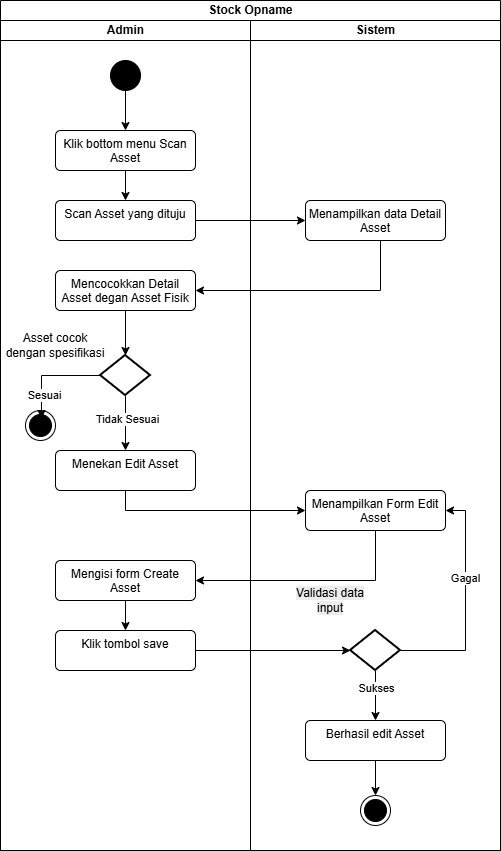

The diagram above was exported from draw.io. Its source (the exported page's mxGraphModel, read from the mxfile embedded in the PNG):
<mxGraphModel dx="1073" dy="654" grid="1" gridSize="10" guides="1" tooltips="1" connect="1" arrows="1" fold="1" page="1" pageScale="1" pageWidth="827" pageHeight="1169" math="0" shadow="0">
  <root>
    <mxCell id="0" />
    <mxCell id="1" parent="0" />
    <mxCell id="4uuyAcUtn-WqOMnBqjeT-1" value="Stock Opname" style="swimlane;childLayout=stackLayout;resizeParent=1;resizeParentMax=0;startSize=20;html=1;" vertex="1" parent="1">
      <mxGeometry x="570" y="100" width="500" height="850" as="geometry" />
    </mxCell>
    <mxCell id="4uuyAcUtn-WqOMnBqjeT-2" style="edgeStyle=orthogonalEdgeStyle;rounded=0;orthogonalLoop=1;jettySize=auto;html=1;entryX=0;entryY=0.5;entryDx=0;entryDy=0;" edge="1" parent="4uuyAcUtn-WqOMnBqjeT-1" source="4uuyAcUtn-WqOMnBqjeT-9" target="4uuyAcUtn-WqOMnBqjeT-16">
      <mxGeometry relative="1" as="geometry" />
    </mxCell>
    <mxCell id="4uuyAcUtn-WqOMnBqjeT-4" value="Admin" style="swimlane;startSize=20;html=1;" vertex="1" parent="4uuyAcUtn-WqOMnBqjeT-1">
      <mxGeometry y="20" width="250" height="830" as="geometry" />
    </mxCell>
    <mxCell id="4uuyAcUtn-WqOMnBqjeT-5" style="edgeStyle=orthogonalEdgeStyle;rounded=0;orthogonalLoop=1;jettySize=auto;html=1;entryX=0.5;entryY=0;entryDx=0;entryDy=0;" edge="1" parent="4uuyAcUtn-WqOMnBqjeT-4" source="4uuyAcUtn-WqOMnBqjeT-6" target="4uuyAcUtn-WqOMnBqjeT-8">
      <mxGeometry relative="1" as="geometry" />
    </mxCell>
    <mxCell id="4uuyAcUtn-WqOMnBqjeT-6" value="" style="ellipse;fillColor=strokeColor;html=1;" vertex="1" parent="4uuyAcUtn-WqOMnBqjeT-4">
      <mxGeometry x="110" y="40" width="30" height="30" as="geometry" />
    </mxCell>
    <mxCell id="4uuyAcUtn-WqOMnBqjeT-7" style="edgeStyle=orthogonalEdgeStyle;rounded=0;orthogonalLoop=1;jettySize=auto;html=1;entryX=0.5;entryY=0;entryDx=0;entryDy=0;" edge="1" parent="4uuyAcUtn-WqOMnBqjeT-4" source="4uuyAcUtn-WqOMnBqjeT-8" target="4uuyAcUtn-WqOMnBqjeT-9">
      <mxGeometry relative="1" as="geometry" />
    </mxCell>
    <mxCell id="4uuyAcUtn-WqOMnBqjeT-8" value="Klik bottom menu Scan Asset" style="html=1;align=center;verticalAlign=top;rounded=1;absoluteArcSize=1;arcSize=10;dashed=0;whiteSpace=wrap;" vertex="1" parent="4uuyAcUtn-WqOMnBqjeT-4">
      <mxGeometry x="55" y="110" width="140" height="40" as="geometry" />
    </mxCell>
    <mxCell id="4uuyAcUtn-WqOMnBqjeT-9" value="Scan Asset yang dituju" style="html=1;align=center;verticalAlign=top;rounded=1;absoluteArcSize=1;arcSize=10;dashed=0;whiteSpace=wrap;" vertex="1" parent="4uuyAcUtn-WqOMnBqjeT-4">
      <mxGeometry x="55" y="180" width="140" height="40" as="geometry" />
    </mxCell>
    <mxCell id="4uuyAcUtn-WqOMnBqjeT-29" value="Mencocokkan Detail Asset degan Asset Fisik" style="html=1;align=center;verticalAlign=top;rounded=1;absoluteArcSize=1;arcSize=10;dashed=0;whiteSpace=wrap;" vertex="1" parent="4uuyAcUtn-WqOMnBqjeT-4">
      <mxGeometry x="55" y="250" width="140" height="40" as="geometry" />
    </mxCell>
    <mxCell id="kv83Xk1RRZcIxeK75zkR-14" style="edgeStyle=orthogonalEdgeStyle;rounded=0;orthogonalLoop=1;jettySize=auto;html=1;entryX=0.5;entryY=0;entryDx=0;entryDy=0;" edge="1" parent="4uuyAcUtn-WqOMnBqjeT-4" source="kv83Xk1RRZcIxeK75zkR-1">
      <mxGeometry relative="1" as="geometry">
        <mxPoint x="125" y="430" as="targetPoint" />
        <Array as="points">
          <mxPoint x="125" y="400" />
          <mxPoint x="125" y="400" />
        </Array>
      </mxGeometry>
    </mxCell>
    <mxCell id="hnonPO1DWkWcw5F5MXnb-19" value="Tidak Sesuai" style="edgeLabel;html=1;align=center;verticalAlign=middle;resizable=0;points=[];" vertex="1" connectable="0" parent="kv83Xk1RRZcIxeK75zkR-14">
      <mxGeometry x="-0.1273" y="1" relative="1" as="geometry">
        <mxPoint as="offset" />
      </mxGeometry>
    </mxCell>
    <mxCell id="kv83Xk1RRZcIxeK75zkR-1" value="" style="strokeWidth=2;html=1;shape=mxgraph.flowchart.decision;whiteSpace=wrap;" vertex="1" parent="4uuyAcUtn-WqOMnBqjeT-4">
      <mxGeometry x="100" y="335" width="50" height="40" as="geometry" />
    </mxCell>
    <mxCell id="kv83Xk1RRZcIxeK75zkR-3" value="Asset cocok dengan spesifikasi" style="text;html=1;whiteSpace=wrap;strokeColor=none;fillColor=none;align=center;verticalAlign=middle;rounded=0;" vertex="1" parent="4uuyAcUtn-WqOMnBqjeT-4">
      <mxGeometry y="310" width="110" height="30" as="geometry" />
    </mxCell>
    <mxCell id="kv83Xk1RRZcIxeK75zkR-4" style="edgeStyle=orthogonalEdgeStyle;rounded=0;orthogonalLoop=1;jettySize=auto;html=1;entryX=0.5;entryY=0;entryDx=0;entryDy=0;entryPerimeter=0;" edge="1" parent="4uuyAcUtn-WqOMnBqjeT-4" source="4uuyAcUtn-WqOMnBqjeT-29" target="kv83Xk1RRZcIxeK75zkR-1">
      <mxGeometry relative="1" as="geometry" />
    </mxCell>
    <mxCell id="kv83Xk1RRZcIxeK75zkR-6" value="" style="ellipse;html=1;shape=endState;fillColor=strokeColor;" vertex="1" parent="4uuyAcUtn-WqOMnBqjeT-4">
      <mxGeometry x="25" y="390" width="30" height="30" as="geometry" />
    </mxCell>
    <mxCell id="kv83Xk1RRZcIxeK75zkR-7" style="edgeStyle=orthogonalEdgeStyle;rounded=0;orthogonalLoop=1;jettySize=auto;html=1;entryX=0.532;entryY=0.265;entryDx=0;entryDy=0;entryPerimeter=0;" edge="1" parent="4uuyAcUtn-WqOMnBqjeT-4" source="kv83Xk1RRZcIxeK75zkR-1" target="kv83Xk1RRZcIxeK75zkR-6">
      <mxGeometry relative="1" as="geometry" />
    </mxCell>
    <mxCell id="kv83Xk1RRZcIxeK75zkR-11" value="Sesuai" style="edgeLabel;html=1;align=center;verticalAlign=middle;resizable=0;points=[];" vertex="1" connectable="0" parent="kv83Xk1RRZcIxeK75zkR-7">
      <mxGeometry x="0.5456" y="2" relative="1" as="geometry">
        <mxPoint as="offset" />
      </mxGeometry>
    </mxCell>
    <mxCell id="hnonPO1DWkWcw5F5MXnb-1" value="Menekan Edit Asset" style="html=1;align=center;verticalAlign=top;rounded=1;absoluteArcSize=1;arcSize=10;dashed=0;whiteSpace=wrap;" vertex="1" parent="4uuyAcUtn-WqOMnBqjeT-4">
      <mxGeometry x="55" y="430" width="140" height="40" as="geometry" />
    </mxCell>
    <mxCell id="hnonPO1DWkWcw5F5MXnb-2" value="Klik tombol save" style="html=1;align=center;verticalAlign=top;rounded=1;absoluteArcSize=1;arcSize=10;dashed=0;whiteSpace=wrap;" vertex="1" parent="4uuyAcUtn-WqOMnBqjeT-4">
      <mxGeometry x="55" y="610" width="140" height="40" as="geometry" />
    </mxCell>
    <mxCell id="hnonPO1DWkWcw5F5MXnb-3" style="edgeStyle=orthogonalEdgeStyle;rounded=0;orthogonalLoop=1;jettySize=auto;html=1;" edge="1" parent="4uuyAcUtn-WqOMnBqjeT-4" source="hnonPO1DWkWcw5F5MXnb-4" target="hnonPO1DWkWcw5F5MXnb-2">
      <mxGeometry relative="1" as="geometry" />
    </mxCell>
    <mxCell id="hnonPO1DWkWcw5F5MXnb-4" value="Mengisi form Create Asset" style="html=1;align=center;verticalAlign=top;rounded=1;absoluteArcSize=1;arcSize=10;dashed=0;whiteSpace=wrap;" vertex="1" parent="4uuyAcUtn-WqOMnBqjeT-4">
      <mxGeometry x="55" y="540" width="140" height="40" as="geometry" />
    </mxCell>
    <mxCell id="0z9oEt01StKHBiYjrgri-1" style="edgeStyle=orthogonalEdgeStyle;rounded=0;orthogonalLoop=1;jettySize=auto;html=1;entryX=1;entryY=0.5;entryDx=0;entryDy=0;" edge="1" parent="4uuyAcUtn-WqOMnBqjeT-1" source="4uuyAcUtn-WqOMnBqjeT-16" target="4uuyAcUtn-WqOMnBqjeT-29">
      <mxGeometry relative="1" as="geometry">
        <Array as="points">
          <mxPoint x="380" y="290" />
        </Array>
      </mxGeometry>
    </mxCell>
    <mxCell id="hnonPO1DWkWcw5F5MXnb-5" style="edgeStyle=orthogonalEdgeStyle;rounded=0;orthogonalLoop=1;jettySize=auto;html=1;entryX=0;entryY=0.5;entryDx=0;entryDy=0;entryPerimeter=0;" edge="1" parent="4uuyAcUtn-WqOMnBqjeT-1" source="hnonPO1DWkWcw5F5MXnb-2" target="hnonPO1DWkWcw5F5MXnb-15">
      <mxGeometry relative="1" as="geometry">
        <Array as="points" />
        <mxPoint x="304.9999999999998" y="650" as="targetPoint" />
      </mxGeometry>
    </mxCell>
    <mxCell id="hnonPO1DWkWcw5F5MXnb-7" style="edgeStyle=orthogonalEdgeStyle;rounded=0;orthogonalLoop=1;jettySize=auto;html=1;entryX=1;entryY=0.5;entryDx=0;entryDy=0;" edge="1" parent="4uuyAcUtn-WqOMnBqjeT-1" source="hnonPO1DWkWcw5F5MXnb-17" target="hnonPO1DWkWcw5F5MXnb-4">
      <mxGeometry relative="1" as="geometry">
        <Array as="points">
          <mxPoint x="375" y="580" />
        </Array>
      </mxGeometry>
    </mxCell>
    <mxCell id="Dy1tY0v6MsRM_XIyzuf4-1" style="edgeStyle=orthogonalEdgeStyle;rounded=0;orthogonalLoop=1;jettySize=auto;html=1;entryX=0;entryY=0.5;entryDx=0;entryDy=0;" edge="1" parent="4uuyAcUtn-WqOMnBqjeT-1" source="hnonPO1DWkWcw5F5MXnb-1" target="hnonPO1DWkWcw5F5MXnb-17">
      <mxGeometry relative="1" as="geometry">
        <Array as="points">
          <mxPoint x="125" y="510" />
        </Array>
      </mxGeometry>
    </mxCell>
    <mxCell id="4uuyAcUtn-WqOMnBqjeT-14" value="Sistem" style="swimlane;startSize=20;html=1;" vertex="1" parent="4uuyAcUtn-WqOMnBqjeT-1">
      <mxGeometry x="250" y="20" width="250" height="830" as="geometry" />
    </mxCell>
    <mxCell id="4uuyAcUtn-WqOMnBqjeT-16" value="Menampilkan data Detail Asset" style="html=1;align=center;verticalAlign=top;rounded=1;absoluteArcSize=1;arcSize=10;dashed=0;whiteSpace=wrap;" vertex="1" parent="4uuyAcUtn-WqOMnBqjeT-14">
      <mxGeometry x="55" y="180" width="140" height="40" as="geometry" />
    </mxCell>
    <mxCell id="hnonPO1DWkWcw5F5MXnb-18" value="&lt;span style=&quot;color: rgb(0, 0, 0); font-family: Helvetica; font-size: 12px; font-style: normal; font-variant-ligatures: normal; font-variant-caps: normal; font-weight: 400; letter-spacing: normal; orphans: 2; text-indent: 0px; text-transform: none; widows: 2; word-spacing: 0px; -webkit-text-stroke-width: 0px; white-space: normal; background-color: rgb(236, 236, 236); text-decoration-thickness: initial; text-decoration-style: initial; text-decoration-color: initial; float: none; display: inline !important;&quot;&gt;Validasi data input&lt;/span&gt;" style="text;whiteSpace=wrap;html=1;verticalAlign=middle;align=center;" vertex="1" parent="4uuyAcUtn-WqOMnBqjeT-14">
      <mxGeometry x="40" y="565" width="80" height="30" as="geometry" />
    </mxCell>
    <mxCell id="hnonPO1DWkWcw5F5MXnb-9" style="edgeStyle=orthogonalEdgeStyle;rounded=0;orthogonalLoop=1;jettySize=auto;html=1;entryX=0.5;entryY=0;entryDx=0;entryDy=0;" edge="1" parent="4uuyAcUtn-WqOMnBqjeT-14" source="hnonPO1DWkWcw5F5MXnb-15" target="hnonPO1DWkWcw5F5MXnb-16">
      <mxGeometry relative="1" as="geometry" />
    </mxCell>
    <mxCell id="hnonPO1DWkWcw5F5MXnb-10" value="Sukses" style="edgeLabel;html=1;align=center;verticalAlign=middle;resizable=0;points=[];" vertex="1" connectable="0" parent="hnonPO1DWkWcw5F5MXnb-9">
      <mxGeometry x="-0.3059" relative="1" as="geometry">
        <mxPoint as="offset" />
      </mxGeometry>
    </mxCell>
    <mxCell id="hnonPO1DWkWcw5F5MXnb-11" style="edgeStyle=orthogonalEdgeStyle;rounded=0;orthogonalLoop=1;jettySize=auto;html=1;exitX=0.5;exitY=1;exitDx=0;exitDy=0;" edge="1" parent="4uuyAcUtn-WqOMnBqjeT-14">
      <mxGeometry relative="1" as="geometry">
        <mxPoint x="177" y="655" as="sourcePoint" />
        <mxPoint x="177" y="655" as="targetPoint" />
      </mxGeometry>
    </mxCell>
    <mxCell id="hnonPO1DWkWcw5F5MXnb-12" style="edgeStyle=orthogonalEdgeStyle;rounded=0;orthogonalLoop=1;jettySize=auto;html=1;entryX=0.5;entryY=0;entryDx=0;entryDy=0;" edge="1" parent="4uuyAcUtn-WqOMnBqjeT-14" source="hnonPO1DWkWcw5F5MXnb-16" target="pmEbLwoh0SBOGmQsQ9G9-1">
      <mxGeometry relative="1" as="geometry">
        <mxPoint x="125" y="765" as="targetPoint" />
      </mxGeometry>
    </mxCell>
    <mxCell id="hnonPO1DWkWcw5F5MXnb-13" style="edgeStyle=orthogonalEdgeStyle;rounded=0;orthogonalLoop=1;jettySize=auto;html=1;entryX=1;entryY=0.5;entryDx=0;entryDy=0;exitX=1;exitY=0.5;exitDx=0;exitDy=0;exitPerimeter=0;" edge="1" parent="4uuyAcUtn-WqOMnBqjeT-14" source="hnonPO1DWkWcw5F5MXnb-15" target="hnonPO1DWkWcw5F5MXnb-17">
      <mxGeometry relative="1" as="geometry">
        <mxPoint x="199.99999999999977" y="615" as="targetPoint" />
        <Array as="points">
          <mxPoint x="215" y="630" />
          <mxPoint x="215" y="490" />
        </Array>
      </mxGeometry>
    </mxCell>
    <mxCell id="hnonPO1DWkWcw5F5MXnb-14" value="Gagal" style="edgeLabel;html=1;align=center;verticalAlign=middle;resizable=0;points=[];" vertex="1" connectable="0" parent="hnonPO1DWkWcw5F5MXnb-13">
      <mxGeometry x="0.2383" y="1" relative="1" as="geometry">
        <mxPoint y="1" as="offset" />
      </mxGeometry>
    </mxCell>
    <mxCell id="hnonPO1DWkWcw5F5MXnb-15" value="" style="strokeWidth=2;html=1;shape=mxgraph.flowchart.decision;whiteSpace=wrap;" vertex="1" parent="4uuyAcUtn-WqOMnBqjeT-14">
      <mxGeometry x="100" y="610" width="50" height="40" as="geometry" />
    </mxCell>
    <mxCell id="hnonPO1DWkWcw5F5MXnb-16" value="Berhasil edit Asset" style="html=1;align=center;verticalAlign=top;rounded=1;absoluteArcSize=1;arcSize=10;dashed=0;whiteSpace=wrap;" vertex="1" parent="4uuyAcUtn-WqOMnBqjeT-14">
      <mxGeometry x="55" y="700" width="140" height="40" as="geometry" />
    </mxCell>
    <mxCell id="hnonPO1DWkWcw5F5MXnb-17" value="Menampilkan Form Edit Asset" style="html=1;align=center;verticalAlign=top;rounded=1;absoluteArcSize=1;arcSize=10;dashed=0;whiteSpace=wrap;" vertex="1" parent="4uuyAcUtn-WqOMnBqjeT-14">
      <mxGeometry x="55" y="470" width="140" height="40" as="geometry" />
    </mxCell>
    <mxCell id="pmEbLwoh0SBOGmQsQ9G9-1" value="" style="ellipse;html=1;shape=endState;fillColor=strokeColor;" vertex="1" parent="4uuyAcUtn-WqOMnBqjeT-14">
      <mxGeometry x="110" y="775" width="30" height="30" as="geometry" />
    </mxCell>
  </root>
</mxGraphModel>